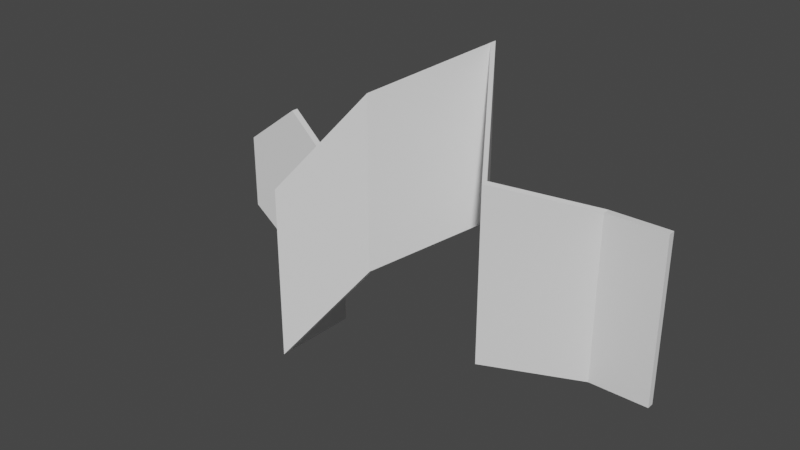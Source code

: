 # Source: River.blend  (saved by Blender 2.83.18; exported with 4.5.12 LTS)
import bpy
from mathutils import Matrix  # noqa: F401  (used for matrix-valued properties, if any)

bpy.ops.wm.read_factory_settings(use_empty=True)
scene = bpy.context.scene
scene.name = 'Scene'

# ---- world
world_world = bpy.data.worlds.new('World'); scene.world = world_world
world_world.use_nodes = True; world_world.node_tree.nodes.clear()
_N = world_world.node_tree.nodes; _L = world_world.node_tree.links
n0 = _N.new('ShaderNodeOutputWorld'); n0.name = 'World Output'; n0.location = (300, 300)
n1 = _N.new('ShaderNodeBackground'); n1.name = 'Background'; n1.location = (10, 300)
n1.inputs[0].default_value = (0.05088, 0.05088, 0.05088, 1.0)
_L.new(n1.outputs[0], n0.inputs[0])
n0.is_active_output = True
world_world.color = (0.05088, 0.05088, 0.05088)
world_world.use_sun_shadow = False
world_world.sun_shadow_jitter_overblur = 0.0

# ---- meshes
me_cube = bpy.data.meshes.new('Cube')
me_cube.from_pydata([(-0.2324, -0.5, -0.5), (-0.5, -0.5, 0.5), (-0.2324, 6.493, -0.5), (-0.5, 0.5, 0.5), (0.2324, -0.5, -0.5), (0.5, -0.5, 0.5), (0.2324, 6.493, -0.5), (0.5, 0.5, 0.5), (-0.5, -0.5, -0.375), (-0.1689, -0.5, -0.25), (-0.5, -20.54, -0.125), (-1.013, -13.02, 0.0), (-1.213, -0.5, 0.125), (-0.7398, -13.23, 0.25), (-0.5, -0.5, 0.375), (-0.5, 0.5, 0.375), (-0.7398, -12.23, 0.25), (-1.213, 0.5, 0.125), (-1.013, -12.02, 0.0), (-0.5, -19.54, -0.125), (-0.1689, 0.5, -0.25), (-0.5, 0.5, -0.375), (0.5, 0.5, 0.375), (0.2602, -12.23, 0.25), (-0.2127, 0.5, 0.125), (-0.01259, -12.02, 0.0), (0.5, -19.54, -0.125), (0.8311, 0.5, -0.25), (0.5, 0.5, -0.375), (0.5, -0.5, 0.375), (0.2602, -13.23, 0.25), (-0.2127, -0.5, 0.125), (-0.01259, -13.02, 0.0), (0.5, -20.54, -0.125), (0.8311, -0.5, -0.25), (0.5, -0.5, -0.375), (0.0, 6.493, -0.5), (0.0, 0.5, 0.5), (0.0, -0.5, -0.5), (0.0, -0.5, 0.5), (0.0, -0.5, -0.375), (0.3311, -0.5, -0.25), (0.0, -20.54, -0.125), (-0.5126, -13.02, 0.0), (-0.7127, -0.5, 0.125), (-0.2398, -13.23, 0.25), (0.0, -0.5, 0.375), (0.0, 0.5, -0.375), (0.3311, 0.5, -0.25), (0.0, -19.54, -0.125), (-0.5126, -12.02, 0.0), (-0.7127, 0.5, 0.125), (-0.2398, -12.23, 0.25), (0.0, 0.5, 0.375)], [], [(14, 1, 3, 15), (53, 37, 7, 22), (22, 7, 5, 29), (46, 39, 1, 14), (36, 6, 4, 38), (37, 3, 1, 39), (38, 40, 8, 0), (40, 41, 9, 8), (41, 42, 10, 9), (42, 43, 11, 10), (43, 44, 12, 11), (44, 45, 13, 12), (45, 46, 14, 13), (6, 28, 35, 4), (28, 27, 34, 35), (27, 26, 33, 34), (26, 25, 32, 33), (25, 24, 31, 32), (24, 23, 30, 31), (23, 22, 29, 30), (36, 47, 28, 6), (47, 48, 27, 28), (48, 49, 26, 27), (49, 50, 25, 26), (50, 51, 24, 25), (51, 52, 23, 24), (52, 53, 22, 23), (0, 8, 21, 2), (8, 9, 20, 21), (9, 10, 19, 20), (10, 11, 18, 19), (11, 12, 17, 18), (12, 13, 16, 17), (13, 14, 15, 16), (16, 15, 53, 52), (17, 16, 52, 51), (18, 17, 51, 50), (19, 18, 50, 49), (20, 19, 49, 48), (21, 20, 48, 47), (2, 21, 47, 36), (30, 29, 46, 45), (31, 30, 45, 44), (32, 31, 44, 43), (33, 32, 43, 42), (34, 33, 42, 41), (35, 34, 41, 40), (4, 35, 40, 38), (7, 37, 39, 5), (2, 36, 38, 0), (29, 5, 39, 46), (15, 3, 37, 53)])
_uv = me_cube.uv_layers.new(name='UVMap')
_uv.uv.foreach_set('vector', [0.5938, 0.0, 0.625, 0.0, 0.625, 0.25, 0.5938, 0.25, 0.5938, 0.375, 0.625, 0.375, 0.625, 0.5, 0.5938, 0.5, 0.5938, 0.5, 0.625, 0.5, 0.625, 0.75, 0.5938, 0.75, 0.5938, 0.875, 0.625, 0.875, 0.625, 1.0, 0.5938, 1.0, 0.25, 0.5, 0.375, 0.5, 0.375, 0.75, 0.25, 0.75, 0.75, 0.5, 0.875, 0.5, 0.875, 0.75, 0.75, 0.75, 0.375, 0.875, 0.4062, 0.875, 0.4062, 1.0, 0.375, 1.0, 0.4062, 0.875, 0.4375, 0.875, 0.4375, 1.0, 0.4062, 1.0, 0.4375, 0.875, 0.4688, 0.875, 0.4688, 1.0, 0.4375, 1.0, 0.4688, 0.875, 0.5, 0.875, 0.5, 1.0, 0.4688, 1.0, 0.5, 0.875, 0.5312, 0.875, 0.5312, 1.0, 0.5, 1.0, 0.5312, 0.875, 0.5625, 0.875, 0.5625, 1.0, 0.5312, 1.0, 0.5625, 0.875, 0.5938, 0.875, 0.5938, 1.0, 0.5625, 1.0, 0.375, 0.5, 0.4062, 0.5, 0.4062, 0.75, 0.375, 0.75, 0.4062, 0.5, 0.4375, 0.5, 0.4375, 0.75, 0.4062, 0.75, 0.4375, 0.5, 0.4688, 0.5, 0.4688, 0.75, 0.4375, 0.75, 0.4688, 0.5, 0.5, 0.5, 0.5, 0.75, 0.4688, 0.75, 0.5, 0.5, 0.5312, 0.5, 0.5312, 0.75, 0.5, 0.75, 0.5312, 0.5, 0.5625, 0.5, 0.5625, 0.75, 0.5312, 0.75, 0.5625, 0.5, 0.5938, 0.5, 0.5938, 0.75, 0.5625, 0.75, 0.375, 0.375, 0.4062, 0.375, 0.4062, 0.5, 0.375, 0.5, 0.4062, 0.375, 0.4375, 0.375, 0.4375, 0.5, 0.4062, 0.5, 0.4375, 0.375, 0.4688, 0.375, 0.4688, 0.5, 0.4375, 0.5, 0.4688, 0.375, 0.5, 0.375, 0.5, 0.5, 0.4688, 0.5, 0.5, 0.375, 0.5312, 0.375, 0.5312, 0.5, 0.5, 0.5, 0.5312, 0.375, 0.5625, 0.375, 0.5625, 0.5, 0.5312, 0.5, 0.5625, 0.375, 0.5938, 0.375, 0.5938, 0.5, 0.5625, 0.5, 0.375, 0.0, 0.4062, 0.0, 0.4062, 0.25, 0.375, 0.25, 0.4062, 0.0, 0.4375, 0.0, 0.4375, 0.25, 0.4062, 0.25, 0.4375, 0.0, 0.4688, 0.0, 0.4688, 0.25, 0.4375, 0.25, 0.4688, 0.0, 0.5, 0.0, 0.5, 0.25, 0.4688, 0.25, 0.5, 0.0, 0.5312, 0.0, 0.5312, 0.25, 0.5, 0.25, 0.5312, 0.0, 0.5625, 0.0, 0.5625, 0.25, 0.5312, 0.25, 0.5625, 0.0, 0.5938, 0.0, 0.5938, 0.25, 0.5625, 0.25, 0.5625, 0.25, 0.5938, 0.25, 0.5938, 0.375, 0.5625, 0.375, 0.5312, 0.25, 0.5625, 0.25, 0.5625, 0.375, 0.5312, 0.375, 0.5, 0.25, 0.5312, 0.25, 0.5312, 0.375, 0.5, 0.375, 0.4688, 0.25, 0.5, 0.25, 0.5, 0.375, 0.4688, 0.375, 0.4375, 0.25, 0.4688, 0.25, 0.4688, 0.375, 0.4375, 0.375, 0.4062, 0.25, 0.4375, 0.25, 0.4375, 0.375, 0.4062, 0.375, 0.375, 0.25, 0.4062, 0.25, 0.4062, 0.375, 0.375, 0.375, 0.5625, 0.75, 0.5938, 0.75, 0.5938, 0.875, 0.5625, 0.875, 0.5312, 0.75, 0.5625, 0.75, 0.5625, 0.875, 0.5312, 0.875, 0.5, 0.75, 0.5312, 0.75, 0.5312, 0.875, 0.5, 0.875, 0.4688, 0.75, 0.5, 0.75, 0.5, 0.875, 0.4688, 0.875, 0.4375, 0.75, 0.4688, 0.75, 0.4688, 0.875, 0.4375, 0.875, 0.4062, 0.75, 0.4375, 0.75, 0.4375, 0.875, 0.4062, 0.875, 0.375, 0.75, 0.4062, 0.75, 0.4062, 0.875, 0.375, 0.875, 0.625, 0.5, 0.75, 0.5, 0.75, 0.75, 0.625, 0.75, 0.125, 0.5, 0.25, 0.5, 0.25, 0.75, 0.125, 0.75, 0.5938, 0.75, 0.625, 0.75, 0.625, 0.875, 0.5938, 0.875, 0.5938, 0.25, 0.625, 0.25, 0.625, 0.375, 0.5938, 0.375])
me_cube.use_remesh_fix_poles = True
me_cube.use_remesh_preserve_attributes = False
me_cube.use_mirror_vertex_groups = False
me_cube.update()

# ---- objects
ob_cube = bpy.data.objects.new('Cube', me_cube)

# ---- transforms, parenting, visibility, modifiers, constraints
ob_cube.location = (0.0, 0.0, 0.0)
ob_cube.rotation_euler = (0.0, 1.571, 0.0)
ob_cube.scale = (1.761, 0.07397, 5.0)
ob_cube.lineart.crease_threshold = 0.0

# ---- collection membership
scene.collection.objects.link(ob_cube)

# ---- scene / render settings (as saved in the file)
scene.frame_start = 1; scene.frame_end = 250; scene.frame_set(1)
scene.render.engine = 'BLENDER_EEVEE_NEXT'
scene.cycles.use_denoising = False
scene.cycles.samples = 128
scene.cycles.sampling_pattern = 'TABULATED_SOBOL'
scene.cycles.use_adaptive_sampling = False
scene.cycles.use_light_tree = False
scene.view_settings.view_transform = 'Filmic'
bpy.context.view_layer.update()

# ---- added for rendering (the .blend has no active camera and no usable light): camera, sun
cam_auto = bpy.data.cameras.new('AutoCamera')
cam_auto.lens = 50.0
cam_auto.sensor_width = 36.0
cam_auto.clip_end = 1000.0
ob_auto_camera = bpy.data.objects.new('AutoCamera', cam_auto)
scene.collection.objects.link(ob_auto_camera)
ob_auto_camera.location = (5.99328, -7.71165, 5.13077)
ob_auto_camera.rotation_euler = (1.09748, -7.21219e-08, 0.694738)
scene.camera = ob_auto_camera
light_auto_sun = bpy.data.lights.new('AutoSun', 'SUN')
light_auto_sun.energy = 3.0
light_auto_sun.angle = 0.0523599
ob_auto_sun = bpy.data.objects.new('AutoSun', light_auto_sun)
scene.collection.objects.link(ob_auto_sun)
ob_auto_sun.rotation_euler = (0.872665, 0.174533, 0.523599)
bpy.context.view_layer.update()
